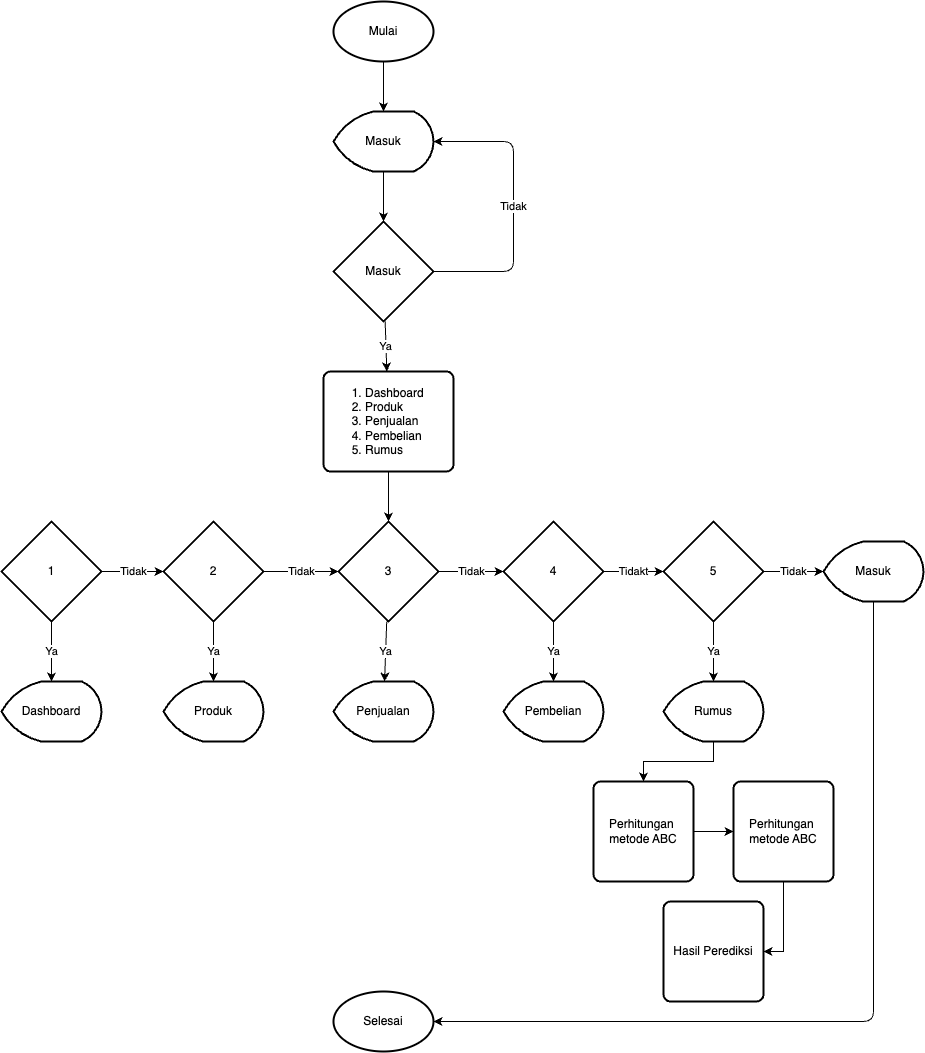

The diagram above was exported from draw.io. Its source (the exported page's mxGraphModel, read from the mxfile embedded in the PNG):
<mxGraphModel dx="2283" dy="1328" grid="1" gridSize="10" guides="1" tooltips="1" connect="1" arrows="1" fold="1" page="1" pageScale="1" pageWidth="850" pageHeight="1100" math="0" shadow="0">
  <root>
    <mxCell id="0" />
    <mxCell id="1" parent="0" />
    <mxCell id="8" value="Ya" style="edgeStyle=none;html=1;" parent="1" source="2" target="5" edge="1">
      <mxGeometry relative="1" as="geometry" />
    </mxCell>
    <mxCell id="9" value="Tidak" style="edgeStyle=none;html=1;entryX=1;entryY=0.5;entryDx=0;entryDy=0;entryPerimeter=0;" parent="1" source="2" target="3" edge="1">
      <mxGeometry relative="1" as="geometry">
        <Array as="points">
          <mxPoint x="440" y="400" />
          <mxPoint x="440" y="270" />
        </Array>
      </mxGeometry>
    </mxCell>
    <mxCell id="2" value="Masuk" style="strokeWidth=2;html=1;shape=mxgraph.flowchart.decision;whiteSpace=wrap;" parent="1" vertex="1">
      <mxGeometry x="260" y="350" width="100" height="100" as="geometry" />
    </mxCell>
    <mxCell id="7" value="" style="edgeStyle=none;html=1;" parent="1" source="3" target="2" edge="1">
      <mxGeometry relative="1" as="geometry" />
    </mxCell>
    <mxCell id="3" value="Masuk" style="strokeWidth=2;html=1;shape=mxgraph.flowchart.display;whiteSpace=wrap;" parent="1" vertex="1">
      <mxGeometry x="260" y="240" width="100" height="60" as="geometry" />
    </mxCell>
    <mxCell id="6" value="" style="edgeStyle=none;html=1;" parent="1" source="4" target="3" edge="1">
      <mxGeometry relative="1" as="geometry" />
    </mxCell>
    <mxCell id="4" value="Mulai" style="strokeWidth=2;html=1;shape=mxgraph.flowchart.start_1;whiteSpace=wrap;" parent="1" vertex="1">
      <mxGeometry x="260" y="130" width="100" height="60" as="geometry" />
    </mxCell>
    <mxCell id="31" value="" style="edgeStyle=none;html=1;" parent="1" source="5" target="12" edge="1">
      <mxGeometry relative="1" as="geometry" />
    </mxCell>
    <mxCell id="5" value="&lt;div style=&quot;&quot;&gt;&lt;ol&gt;&lt;li&gt;&lt;span style=&quot;background-color: initial;&quot;&gt;Dashboard&lt;/span&gt;&lt;/li&gt;&lt;li&gt;&lt;span style=&quot;background-color: initial;&quot;&gt;Produk&lt;/span&gt;&lt;/li&gt;&lt;li&gt;&lt;span style=&quot;background-color: initial;&quot;&gt;Penjualan&lt;/span&gt;&lt;/li&gt;&lt;li&gt;&lt;span style=&quot;background-color: initial;&quot;&gt;Pembelian&lt;/span&gt;&lt;/li&gt;&lt;li&gt;&lt;span style=&quot;background-color: initial;&quot;&gt;Rumus&lt;/span&gt;&lt;/li&gt;&lt;/ol&gt;&lt;/div&gt;" style="rounded=1;whiteSpace=wrap;html=1;absoluteArcSize=1;arcSize=14;strokeWidth=2;align=left;" parent="1" vertex="1">
      <mxGeometry x="250" y="500" width="130" height="100" as="geometry" />
    </mxCell>
    <mxCell id="14" value="Tidak" style="edgeStyle=none;html=1;" parent="1" source="10" target="11" edge="1">
      <mxGeometry relative="1" as="geometry" />
    </mxCell>
    <mxCell id="27" value="Ya" style="edgeStyle=none;html=1;" parent="1" source="10" target="26" edge="1">
      <mxGeometry relative="1" as="geometry" />
    </mxCell>
    <mxCell id="10" value="1" style="strokeWidth=2;html=1;shape=mxgraph.flowchart.decision;whiteSpace=wrap;" parent="1" vertex="1">
      <mxGeometry x="-72" y="650" width="100" height="100" as="geometry" />
    </mxCell>
    <mxCell id="15" value="Tidak" style="edgeStyle=none;html=1;" parent="1" source="11" target="12" edge="1">
      <mxGeometry relative="1" as="geometry" />
    </mxCell>
    <mxCell id="28" value="Ya" style="edgeStyle=none;html=1;" parent="1" source="11" target="25" edge="1">
      <mxGeometry relative="1" as="geometry" />
    </mxCell>
    <mxCell id="11" value="2" style="strokeWidth=2;html=1;shape=mxgraph.flowchart.decision;whiteSpace=wrap;" parent="1" vertex="1">
      <mxGeometry x="90" y="650" width="100" height="100" as="geometry" />
    </mxCell>
    <mxCell id="16" value="Tidak" style="edgeStyle=none;html=1;" parent="1" source="12" target="13" edge="1">
      <mxGeometry relative="1" as="geometry" />
    </mxCell>
    <mxCell id="29" value="Ya" style="edgeStyle=none;html=1;" parent="1" source="12" target="24" edge="1">
      <mxGeometry relative="1" as="geometry" />
    </mxCell>
    <mxCell id="12" value="3&lt;span style=&quot;color: rgba(0, 0, 0, 0); font-family: monospace; font-size: 0px; text-align: start;&quot;&gt;%3CmxGraphModel%3E%3Croot%3E%3CmxCell%20id%3D%220%22%2F%3E%3CmxCell%20id%3D%221%22%20parent%3D%220%22%2F%3E%3CmxCell%20id%3D%222%22%20value%3D%221%22%20style%3D%22strokeWidth%3D2%3Bhtml%3D1%3Bshape%3Dmxgraph.flowchart.decision%3BwhiteSpace%3Dwrap%3B%22%20vertex%3D%221%22%20parent%3D%221%22%3E%3CmxGeometry%20x%3D%2290%22%20y%3D%22640%22%20width%3D%22100%22%20height%3D%22100%22%20as%3D%22geometry%22%2F%3E%3C%2FmxCell%3E%3C%2Froot%3E%3C%2FmxGraphModel%3E&lt;/span&gt;" style="strokeWidth=2;html=1;shape=mxgraph.flowchart.decision;whiteSpace=wrap;" parent="1" vertex="1">
      <mxGeometry x="265" y="650" width="100" height="100" as="geometry" />
    </mxCell>
    <mxCell id="18" value="Tidak" style="edgeStyle=none;html=1;startArrow=none;" parent="1" source="32" target="17" edge="1">
      <mxGeometry relative="1" as="geometry" />
    </mxCell>
    <mxCell id="30" value="Ya" style="edgeStyle=none;html=1;" parent="1" source="13" target="23" edge="1">
      <mxGeometry relative="1" as="geometry" />
    </mxCell>
    <mxCell id="34" value="Tidakt" style="edgeStyle=none;html=1;" edge="1" parent="1" source="13" target="32">
      <mxGeometry relative="1" as="geometry" />
    </mxCell>
    <mxCell id="13" value="4" style="strokeWidth=2;html=1;shape=mxgraph.flowchart.decision;whiteSpace=wrap;" parent="1" vertex="1">
      <mxGeometry x="430" y="650" width="100" height="100" as="geometry" />
    </mxCell>
    <mxCell id="21" style="edgeStyle=none;html=1;exitX=0.5;exitY=1;exitDx=0;exitDy=0;exitPerimeter=0;entryX=1;entryY=0.5;entryDx=0;entryDy=0;entryPerimeter=0;" parent="1" source="17" target="20" edge="1">
      <mxGeometry relative="1" as="geometry">
        <Array as="points">
          <mxPoint x="800" y="1150" />
        </Array>
      </mxGeometry>
    </mxCell>
    <mxCell id="17" value="Masuk" style="strokeWidth=2;html=1;shape=mxgraph.flowchart.display;whiteSpace=wrap;" parent="1" vertex="1">
      <mxGeometry x="750" y="670" width="100" height="60" as="geometry" />
    </mxCell>
    <mxCell id="20" value="Selesai" style="strokeWidth=2;html=1;shape=mxgraph.flowchart.start_1;whiteSpace=wrap;" parent="1" vertex="1">
      <mxGeometry x="260" y="1120" width="100" height="60" as="geometry" />
    </mxCell>
    <mxCell id="23" value="Pembelian" style="strokeWidth=2;html=1;shape=mxgraph.flowchart.display;whiteSpace=wrap;" parent="1" vertex="1">
      <mxGeometry x="430" y="810" width="100" height="60" as="geometry" />
    </mxCell>
    <mxCell id="24" value="Penjualan" style="strokeWidth=2;html=1;shape=mxgraph.flowchart.display;whiteSpace=wrap;" parent="1" vertex="1">
      <mxGeometry x="260" y="810" width="100" height="60" as="geometry" />
    </mxCell>
    <mxCell id="25" value="Produk" style="strokeWidth=2;html=1;shape=mxgraph.flowchart.display;whiteSpace=wrap;" parent="1" vertex="1">
      <mxGeometry x="90" y="810" width="100" height="60" as="geometry" />
    </mxCell>
    <mxCell id="26" value="Dashboard" style="strokeWidth=2;html=1;shape=mxgraph.flowchart.display;whiteSpace=wrap;" parent="1" vertex="1">
      <mxGeometry x="-72" y="810" width="100" height="60" as="geometry" />
    </mxCell>
    <mxCell id="36" value="Ya" style="edgeStyle=none;html=1;" edge="1" parent="1" source="32" target="35">
      <mxGeometry relative="1" as="geometry" />
    </mxCell>
    <mxCell id="32" value="5" style="strokeWidth=2;html=1;shape=mxgraph.flowchart.decision;whiteSpace=wrap;" vertex="1" parent="1">
      <mxGeometry x="590" y="650" width="100" height="100" as="geometry" />
    </mxCell>
    <mxCell id="41" style="edgeStyle=none;rounded=0;html=1;entryX=0.5;entryY=0;entryDx=0;entryDy=0;" edge="1" parent="1" source="35" target="38">
      <mxGeometry relative="1" as="geometry">
        <Array as="points">
          <mxPoint x="640" y="890" />
          <mxPoint x="570" y="890" />
        </Array>
      </mxGeometry>
    </mxCell>
    <mxCell id="35" value="Rumus" style="strokeWidth=2;html=1;shape=mxgraph.flowchart.display;whiteSpace=wrap;" vertex="1" parent="1">
      <mxGeometry x="590" y="810" width="100" height="60" as="geometry" />
    </mxCell>
    <mxCell id="42" value="" style="edgeStyle=none;rounded=0;html=1;" edge="1" parent="1" source="38" target="39">
      <mxGeometry relative="1" as="geometry" />
    </mxCell>
    <mxCell id="38" value="Perhitungan&amp;nbsp;&lt;br&gt;metode ABC" style="rounded=1;whiteSpace=wrap;html=1;absoluteArcSize=1;arcSize=14;strokeWidth=2;" vertex="1" parent="1">
      <mxGeometry x="520" y="910" width="100" height="100" as="geometry" />
    </mxCell>
    <mxCell id="44" style="edgeStyle=none;rounded=0;html=1;exitX=0.5;exitY=1;exitDx=0;exitDy=0;entryX=1;entryY=0.5;entryDx=0;entryDy=0;" edge="1" parent="1" source="39" target="43">
      <mxGeometry relative="1" as="geometry">
        <Array as="points">
          <mxPoint x="710" y="1080" />
        </Array>
      </mxGeometry>
    </mxCell>
    <mxCell id="39" value="Perhitungan&amp;nbsp;&lt;br&gt;metode ABC" style="rounded=1;whiteSpace=wrap;html=1;absoluteArcSize=1;arcSize=14;strokeWidth=2;" vertex="1" parent="1">
      <mxGeometry x="660" y="910" width="100" height="100" as="geometry" />
    </mxCell>
    <mxCell id="43" value="Hasil Perediksi" style="rounded=1;whiteSpace=wrap;html=1;absoluteArcSize=1;arcSize=14;strokeWidth=2;" vertex="1" parent="1">
      <mxGeometry x="590" y="1030" width="100" height="100" as="geometry" />
    </mxCell>
  </root>
</mxGraphModel>